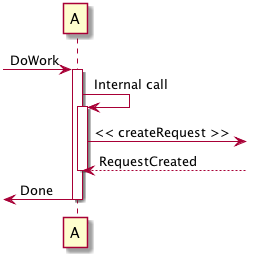

The diagram above was rendered by PlantUML. Its source (embedded in the PNG):
@startuml
[-> A : DoWork

activate A

A -> A : Internal call
Activate A

A ->] : << createRequest >>
A <--] : RequestCreated
deactivate A
[<- A : Done
deactivate A
@enduml